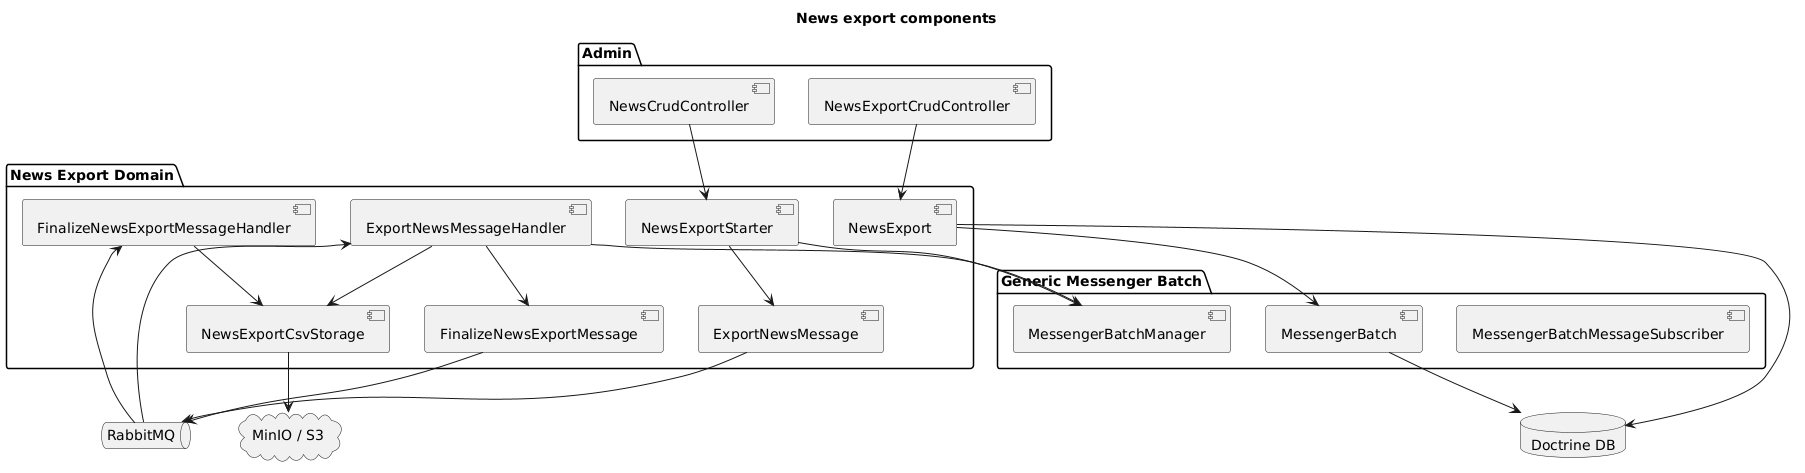

The diagram above was rendered by PlantUML. Its source (embedded in the PNG):
@startuml
title News export components

package "Admin" {
  [NewsCrudController]
  [NewsExportCrudController]
}

package "News Export Domain" {
  [NewsExportStarter]
  [ExportNewsMessage]
  [ExportNewsMessageHandler]
  [FinalizeNewsExportMessage]
  [FinalizeNewsExportMessageHandler]
  [NewsExportCsvStorage]
  [NewsExport]
}

package "Generic Messenger Batch" {
  [MessengerBatch]
  [MessengerBatchManager]
  [MessengerBatchMessageSubscriber]
}

queue "RabbitMQ" as Rabbit
cloud "MinIO / S3" as S3
database "Doctrine DB" as DB

[NewsCrudController] --> [NewsExportStarter]
[NewsExportCrudController] --> [NewsExport]
[NewsExportStarter] --> [MessengerBatchManager]
[NewsExportStarter] --> [ExportNewsMessage]
[ExportNewsMessage] --> Rabbit
Rabbit --> [ExportNewsMessageHandler]
[ExportNewsMessageHandler] --> [NewsExportCsvStorage]
[ExportNewsMessageHandler] --> [MessengerBatchManager]
[ExportNewsMessageHandler] --> [FinalizeNewsExportMessage]
[FinalizeNewsExportMessage] --> Rabbit
Rabbit --> [FinalizeNewsExportMessageHandler]
[FinalizeNewsExportMessageHandler] --> [NewsExportCsvStorage]
[NewsExportCsvStorage] --> S3
[NewsExport] --> [MessengerBatch]
[MessengerBatch] --> DB
[NewsExport] --> DB

@enduml